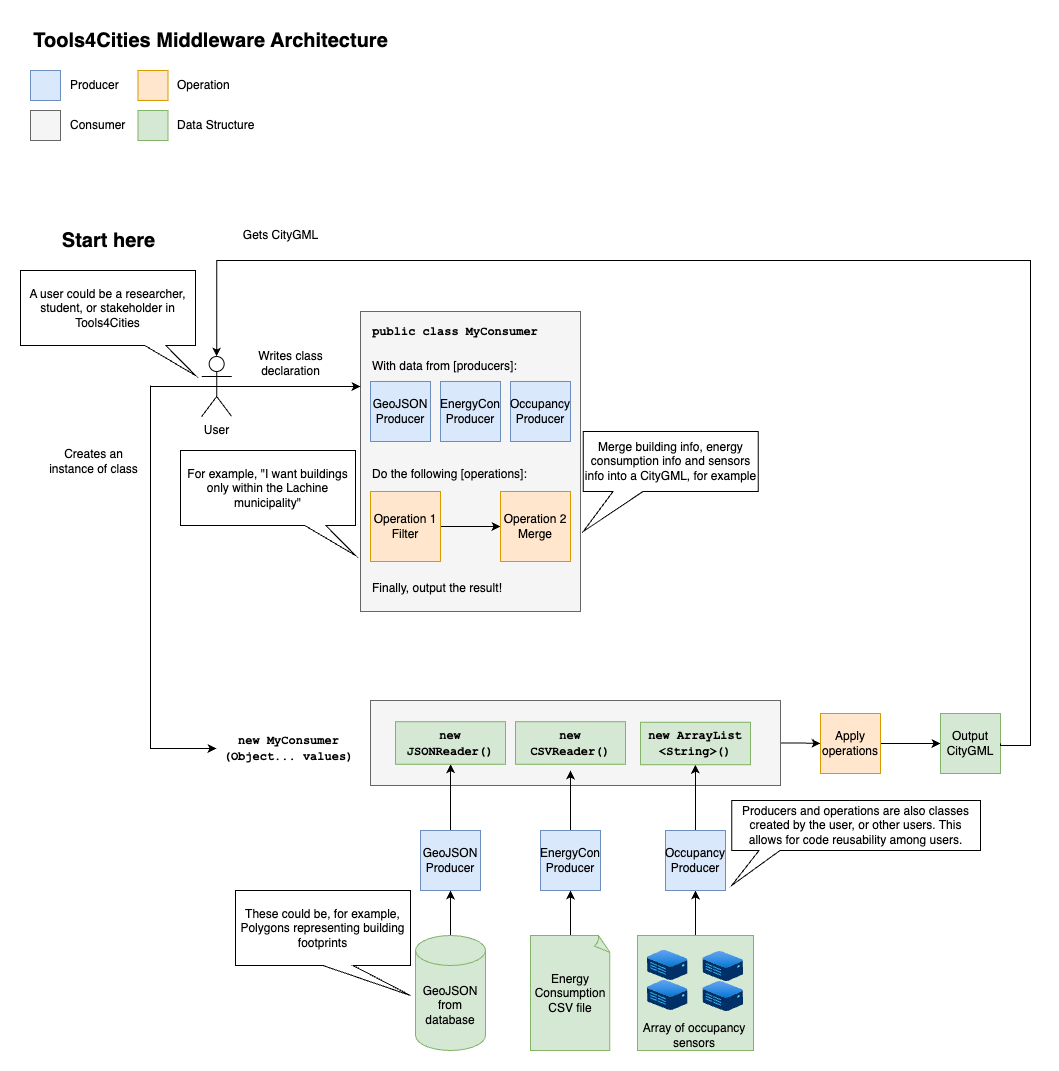

The diagram above was exported from draw.io. Its source (the exported page's mxGraphModel, read from the mxfile embedded in the PNG):
<mxGraphModel dx="1716" dy="1683" grid="1" gridSize="10" guides="1" tooltips="1" connect="1" arrows="1" fold="1" page="1" pageScale="1" pageWidth="850" pageHeight="1100" math="0" shadow="0">
  <root>
    <mxCell id="0" />
    <mxCell id="1" parent="0" />
    <mxCell id="HzC07g46IgM99ZX0a_aq-26" style="edgeStyle=orthogonalEdgeStyle;rounded=0;orthogonalLoop=1;jettySize=auto;html=1;exitX=0.5;exitY=0;exitDx=0;exitDy=0;entryX=0.5;entryY=1;entryDx=0;entryDy=0;" parent="1" source="HzC07g46IgM99ZX0a_aq-25" target="HzC07g46IgM99ZX0a_aq-5" edge="1">
      <mxGeometry relative="1" as="geometry" />
    </mxCell>
    <mxCell id="HzC07g46IgM99ZX0a_aq-25" value="" style="rounded=0;whiteSpace=wrap;html=1;fillColor=#d5e8d4;strokeColor=#82b366;" parent="1" vertex="1">
      <mxGeometry x="297" y="435" width="116" height="115" as="geometry" />
    </mxCell>
    <mxCell id="HzC07g46IgM99ZX0a_aq-49" style="edgeStyle=orthogonalEdgeStyle;rounded=0;orthogonalLoop=1;jettySize=auto;html=1;exitX=1;exitY=0.5;exitDx=0;exitDy=0;entryX=0;entryY=0.5;entryDx=0;entryDy=0;" parent="1" source="HzC07g46IgM99ZX0a_aq-2" target="HzC07g46IgM99ZX0a_aq-47" edge="1">
      <mxGeometry relative="1" as="geometry" />
    </mxCell>
    <mxCell id="HzC07g46IgM99ZX0a_aq-2" value="" style="rounded=0;whiteSpace=wrap;html=1;fillColor=#f5f5f5;fontColor=#333333;strokeColor=#666666;" parent="1" vertex="1">
      <mxGeometry x="30" y="200" width="410" height="85" as="geometry" />
    </mxCell>
    <mxCell id="HzC07g46IgM99ZX0a_aq-30" style="edgeStyle=orthogonalEdgeStyle;rounded=0;orthogonalLoop=1;jettySize=auto;html=1;exitX=0.5;exitY=0;exitDx=0;exitDy=0;entryX=0.5;entryY=1;entryDx=0;entryDy=0;" parent="1" source="HzC07g46IgM99ZX0a_aq-3" target="HzC07g46IgM99ZX0a_aq-90" edge="1">
      <mxGeometry relative="1" as="geometry">
        <mxPoint x="120" y="270" as="targetPoint" />
      </mxGeometry>
    </mxCell>
    <mxCell id="HzC07g46IgM99ZX0a_aq-3" value="GeoJSON&lt;br&gt;Producer" style="whiteSpace=wrap;html=1;aspect=fixed;fillColor=#dae8fc;strokeColor=#6c8ebf;" parent="1" vertex="1">
      <mxGeometry x="80" y="330" width="60" height="60" as="geometry" />
    </mxCell>
    <mxCell id="HzC07g46IgM99ZX0a_aq-31" style="edgeStyle=orthogonalEdgeStyle;rounded=0;orthogonalLoop=1;jettySize=auto;html=1;exitX=0.5;exitY=0;exitDx=0;exitDy=0;entryX=0.5;entryY=1;entryDx=0;entryDy=0;" parent="1" source="HzC07g46IgM99ZX0a_aq-4" edge="1">
      <mxGeometry relative="1" as="geometry">
        <mxPoint x="230" y="270" as="targetPoint" />
      </mxGeometry>
    </mxCell>
    <mxCell id="HzC07g46IgM99ZX0a_aq-4" value="EnergyCon&lt;br&gt;Producer" style="whiteSpace=wrap;html=1;aspect=fixed;fillColor=#dae8fc;strokeColor=#6c8ebf;" parent="1" vertex="1">
      <mxGeometry x="200" y="330" width="60" height="60" as="geometry" />
    </mxCell>
    <mxCell id="HzC07g46IgM99ZX0a_aq-32" style="edgeStyle=orthogonalEdgeStyle;rounded=0;orthogonalLoop=1;jettySize=auto;html=1;exitX=0.5;exitY=0;exitDx=0;exitDy=0;entryX=0.5;entryY=1;entryDx=0;entryDy=0;" parent="1" source="HzC07g46IgM99ZX0a_aq-5" target="HzC07g46IgM99ZX0a_aq-89" edge="1">
      <mxGeometry relative="1" as="geometry">
        <mxPoint x="350" y="270" as="targetPoint" />
      </mxGeometry>
    </mxCell>
    <mxCell id="HzC07g46IgM99ZX0a_aq-5" value="Occupancy&lt;br&gt;Producer" style="whiteSpace=wrap;html=1;aspect=fixed;fillColor=#dae8fc;strokeColor=#6c8ebf;" parent="1" vertex="1">
      <mxGeometry x="325" y="330" width="60" height="60" as="geometry" />
    </mxCell>
    <mxCell id="HzC07g46IgM99ZX0a_aq-6" value="" style="rounded=0;whiteSpace=wrap;html=1;fillColor=#f5f5f5;fontColor=#333333;strokeColor=#666666;" parent="1" vertex="1">
      <mxGeometry x="20" y="-189" width="220" height="300" as="geometry" />
    </mxCell>
    <mxCell id="HzC07g46IgM99ZX0a_aq-73" style="edgeStyle=orthogonalEdgeStyle;rounded=0;orthogonalLoop=1;jettySize=auto;html=1;exitX=1;exitY=0.5;exitDx=0;exitDy=0;entryX=0;entryY=0.5;entryDx=0;entryDy=0;" parent="1" source="HzC07g46IgM99ZX0a_aq-7" target="HzC07g46IgM99ZX0a_aq-33" edge="1">
      <mxGeometry relative="1" as="geometry" />
    </mxCell>
    <mxCell id="HzC07g46IgM99ZX0a_aq-7" value="Operation 1 Filter" style="whiteSpace=wrap;html=1;aspect=fixed;fillColor=#ffe6cc;strokeColor=#d79b00;" parent="1" vertex="1">
      <mxGeometry x="30" y="-9" width="70" height="70" as="geometry" />
    </mxCell>
    <mxCell id="HzC07g46IgM99ZX0a_aq-22" style="edgeStyle=orthogonalEdgeStyle;rounded=0;orthogonalLoop=1;jettySize=auto;html=1;exitX=0.5;exitY=0;exitDx=0;exitDy=0;exitPerimeter=0;entryX=0.5;entryY=1;entryDx=0;entryDy=0;" parent="1" source="HzC07g46IgM99ZX0a_aq-10" target="HzC07g46IgM99ZX0a_aq-3" edge="1">
      <mxGeometry relative="1" as="geometry" />
    </mxCell>
    <mxCell id="HzC07g46IgM99ZX0a_aq-10" value="GeoJSON from database" style="shape=cylinder3;whiteSpace=wrap;html=1;boundedLbl=1;backgroundOutline=1;size=15;fillColor=#d5e8d4;strokeColor=#82b366;" parent="1" vertex="1">
      <mxGeometry x="75" y="435" width="70" height="115" as="geometry" />
    </mxCell>
    <mxCell id="HzC07g46IgM99ZX0a_aq-23" style="edgeStyle=orthogonalEdgeStyle;rounded=0;orthogonalLoop=1;jettySize=auto;html=1;exitX=0.5;exitY=0;exitDx=0;exitDy=0;exitPerimeter=0;" parent="1" source="HzC07g46IgM99ZX0a_aq-11" target="HzC07g46IgM99ZX0a_aq-4" edge="1">
      <mxGeometry relative="1" as="geometry" />
    </mxCell>
    <mxCell id="HzC07g46IgM99ZX0a_aq-11" value="Energy Consumption CSV file" style="whiteSpace=wrap;html=1;shape=mxgraph.basic.document;fillColor=#d5e8d4;strokeColor=#82b366;" parent="1" vertex="1">
      <mxGeometry x="190" y="435" width="80" height="115" as="geometry" />
    </mxCell>
    <mxCell id="HzC07g46IgM99ZX0a_aq-13" value="" style="image;aspect=fixed;html=1;points=[];align=center;fontSize=12;image=img/lib/azure2/other/Defender_Sensor.svg;" parent="1" vertex="1">
      <mxGeometry x="307" y="450" width="40.58" height="30" as="geometry" />
    </mxCell>
    <mxCell id="HzC07g46IgM99ZX0a_aq-15" value="Array of occupancy sensors" style="text;html=1;align=center;verticalAlign=middle;whiteSpace=wrap;rounded=0;" parent="1" vertex="1">
      <mxGeometry x="299" y="520" width="110" height="30" as="geometry" />
    </mxCell>
    <mxCell id="HzC07g46IgM99ZX0a_aq-19" value="" style="image;aspect=fixed;html=1;points=[];align=center;fontSize=12;image=img/lib/azure2/other/Defender_Sensor.svg;" parent="1" vertex="1">
      <mxGeometry x="362.42" y="451" width="40.58" height="30" as="geometry" />
    </mxCell>
    <mxCell id="HzC07g46IgM99ZX0a_aq-20" value="" style="image;aspect=fixed;html=1;points=[];align=center;fontSize=12;image=img/lib/azure2/other/Defender_Sensor.svg;" parent="1" vertex="1">
      <mxGeometry x="307" y="480" width="40.58" height="30" as="geometry" />
    </mxCell>
    <mxCell id="HzC07g46IgM99ZX0a_aq-21" value="" style="image;aspect=fixed;html=1;points=[];align=center;fontSize=12;image=img/lib/azure2/other/Defender_Sensor.svg;" parent="1" vertex="1">
      <mxGeometry x="362.42" y="481" width="40.58" height="30" as="geometry" />
    </mxCell>
    <mxCell id="HzC07g46IgM99ZX0a_aq-33" value="Operation 2 Merge" style="whiteSpace=wrap;html=1;aspect=fixed;fillColor=#ffe6cc;strokeColor=#d79b00;" parent="1" vertex="1">
      <mxGeometry x="160" y="-9" width="70" height="70" as="geometry" />
    </mxCell>
    <mxCell id="HzC07g46IgM99ZX0a_aq-34" value="&lt;font face=&quot;Courier New&quot;&gt;public class MyConsumer&lt;/font&gt;" style="text;html=1;align=center;verticalAlign=middle;whiteSpace=wrap;rounded=0;fontStyle=1" parent="1" vertex="1">
      <mxGeometry x="30" y="-184" width="170" height="30" as="geometry" />
    </mxCell>
    <mxCell id="HzC07g46IgM99ZX0a_aq-35" value="GeoJSON&lt;br&gt;Producer" style="whiteSpace=wrap;html=1;aspect=fixed;fillColor=#dae8fc;strokeColor=#6c8ebf;" parent="1" vertex="1">
      <mxGeometry x="30" y="-119" width="60" height="60" as="geometry" />
    </mxCell>
    <mxCell id="HzC07g46IgM99ZX0a_aq-36" value="EnergyCon&lt;br&gt;Producer" style="whiteSpace=wrap;html=1;aspect=fixed;fillColor=#dae8fc;strokeColor=#6c8ebf;" parent="1" vertex="1">
      <mxGeometry x="100" y="-119" width="60" height="60" as="geometry" />
    </mxCell>
    <mxCell id="HzC07g46IgM99ZX0a_aq-37" value="Occupancy&lt;br&gt;Producer" style="whiteSpace=wrap;html=1;aspect=fixed;fillColor=#dae8fc;strokeColor=#6c8ebf;" parent="1" vertex="1">
      <mxGeometry x="170" y="-119" width="60" height="60" as="geometry" />
    </mxCell>
    <mxCell id="HzC07g46IgM99ZX0a_aq-38" value="With data from [producers]:" style="text;html=1;align=left;verticalAlign=middle;whiteSpace=wrap;rounded=0;" parent="1" vertex="1">
      <mxGeometry x="30" y="-149" width="180" height="30" as="geometry" />
    </mxCell>
    <mxCell id="HzC07g46IgM99ZX0a_aq-39" value="&lt;div&gt;&lt;br&gt;&lt;/div&gt;Do the following [operations]:" style="text;html=1;align=left;verticalAlign=middle;whiteSpace=wrap;rounded=0;" parent="1" vertex="1">
      <mxGeometry x="30" y="-49" width="160" height="30" as="geometry" />
    </mxCell>
    <mxCell id="HzC07g46IgM99ZX0a_aq-44" value="&lt;font face=&quot;Courier New&quot;&gt;new MyConsumer&lt;br&gt;(Object... values)&lt;/font&gt;" style="text;html=1;align=center;verticalAlign=middle;whiteSpace=wrap;rounded=0;fontStyle=1" parent="1" vertex="1">
      <mxGeometry x="-124" y="233" width="145" height="30" as="geometry" />
    </mxCell>
    <mxCell id="HzC07g46IgM99ZX0a_aq-52" style="edgeStyle=orthogonalEdgeStyle;rounded=0;orthogonalLoop=1;jettySize=auto;html=1;exitX=1;exitY=0.5;exitDx=0;exitDy=0;entryX=0;entryY=0.5;entryDx=0;entryDy=0;" parent="1" source="HzC07g46IgM99ZX0a_aq-47" target="HzC07g46IgM99ZX0a_aq-48" edge="1">
      <mxGeometry relative="1" as="geometry" />
    </mxCell>
    <mxCell id="HzC07g46IgM99ZX0a_aq-47" value="Apply operations" style="whiteSpace=wrap;html=1;aspect=fixed;fillColor=#ffe6cc;strokeColor=#d79b00;" parent="1" vertex="1">
      <mxGeometry x="480" y="213" width="60" height="60" as="geometry" />
    </mxCell>
    <mxCell id="HzC07g46IgM99ZX0a_aq-48" value="Output CityGML" style="whiteSpace=wrap;html=1;aspect=fixed;fillColor=#d5e8d4;strokeColor=#82b366;" parent="1" vertex="1">
      <mxGeometry x="600" y="213" width="60" height="60" as="geometry" />
    </mxCell>
    <mxCell id="HzC07g46IgM99ZX0a_aq-55" style="edgeStyle=orthogonalEdgeStyle;rounded=0;orthogonalLoop=1;jettySize=auto;html=1;exitX=0.5;exitY=0.5;exitDx=0;exitDy=0;exitPerimeter=0;entryX=0;entryY=0.25;entryDx=0;entryDy=0;" parent="1" source="HzC07g46IgM99ZX0a_aq-53" target="HzC07g46IgM99ZX0a_aq-6" edge="1">
      <mxGeometry relative="1" as="geometry" />
    </mxCell>
    <mxCell id="HzC07g46IgM99ZX0a_aq-60" style="edgeStyle=orthogonalEdgeStyle;rounded=0;orthogonalLoop=1;jettySize=auto;html=1;exitX=0.5;exitY=0.5;exitDx=0;exitDy=0;exitPerimeter=0;entryX=0;entryY=0.5;entryDx=0;entryDy=0;" parent="1" source="HzC07g46IgM99ZX0a_aq-53" target="HzC07g46IgM99ZX0a_aq-44" edge="1">
      <mxGeometry relative="1" as="geometry">
        <mxPoint x="-160" y="248" as="targetPoint" />
        <Array as="points">
          <mxPoint x="-190" y="-115" />
          <mxPoint x="-190" y="248" />
          <mxPoint x="-130" y="248" />
        </Array>
      </mxGeometry>
    </mxCell>
    <mxCell id="HzC07g46IgM99ZX0a_aq-53" value="User" style="shape=umlActor;verticalLabelPosition=bottom;verticalAlign=top;html=1;outlineConnect=0;" parent="1" vertex="1">
      <mxGeometry x="-138.84" y="-144" width="30" height="60" as="geometry" />
    </mxCell>
    <mxCell id="HzC07g46IgM99ZX0a_aq-57" value="Writes class &lt;br&gt;declaration" style="text;html=1;align=center;verticalAlign=middle;resizable=0;points=[];autosize=1;strokeColor=none;fillColor=none;" parent="1" vertex="1">
      <mxGeometry x="-95" y="-157" width="90" height="40" as="geometry" />
    </mxCell>
    <mxCell id="HzC07g46IgM99ZX0a_aq-61" value="Creates an &lt;br&gt;instance of class" style="text;html=1;align=center;verticalAlign=middle;resizable=0;points=[];autosize=1;strokeColor=none;fillColor=none;" parent="1" vertex="1">
      <mxGeometry x="-302.5" y="-59" width="110" height="40" as="geometry" />
    </mxCell>
    <mxCell id="HzC07g46IgM99ZX0a_aq-63" value="These could be, for example, Polygons representing building footprints" style="shape=callout;whiteSpace=wrap;html=1;perimeter=calloutPerimeter;base=30;position2=1;" parent="1" vertex="1">
      <mxGeometry x="-105" y="390" width="175" height="105" as="geometry" />
    </mxCell>
    <mxCell id="HzC07g46IgM99ZX0a_aq-64" value="For example, &quot;I want buildings only within the Lachine municipality&quot;" style="shape=callout;whiteSpace=wrap;html=1;perimeter=calloutPerimeter;base=21;position2=1;size=30;position=0.71;" parent="1" vertex="1">
      <mxGeometry x="-160" y="-50" width="175" height="105" as="geometry" />
    </mxCell>
    <mxCell id="HzC07g46IgM99ZX0a_aq-66" style="edgeStyle=orthogonalEdgeStyle;rounded=0;orthogonalLoop=1;jettySize=auto;html=1;exitX=1;exitY=0.5;exitDx=0;exitDy=0;entryX=0.5;entryY=0;entryDx=0;entryDy=0;entryPerimeter=0;" parent="1" source="HzC07g46IgM99ZX0a_aq-48" target="HzC07g46IgM99ZX0a_aq-53" edge="1">
      <mxGeometry relative="1" as="geometry">
        <Array as="points">
          <mxPoint x="690" y="245" />
          <mxPoint x="690" y="-240" />
          <mxPoint x="-124" y="-240" />
        </Array>
      </mxGeometry>
    </mxCell>
    <mxCell id="HzC07g46IgM99ZX0a_aq-67" value="Gets CityGML" style="text;html=1;align=center;verticalAlign=middle;resizable=0;points=[];autosize=1;strokeColor=none;fillColor=none;" parent="1" vertex="1">
      <mxGeometry x="-110" y="-280" width="100" height="30" as="geometry" />
    </mxCell>
    <mxCell id="HzC07g46IgM99ZX0a_aq-69" value="Merge building info, energy consumption info and sensors info into a CityGML, for example" style="shape=callout;whiteSpace=wrap;html=1;perimeter=calloutPerimeter;base=30;position2=0;size=40;position=0.17;" parent="1" vertex="1">
      <mxGeometry x="242.79" y="-69" width="175" height="100" as="geometry" />
    </mxCell>
    <mxCell id="HzC07g46IgM99ZX0a_aq-70" value="Producers and operations are also classes created by the user, or other users. This allows for code reusability among users." style="shape=callout;whiteSpace=wrap;html=1;perimeter=calloutPerimeter;base=21;position2=0;size=35;position=0.11;" parent="1" vertex="1">
      <mxGeometry x="391.16" y="300" width="248.84" height="85" as="geometry" />
    </mxCell>
    <mxCell id="HzC07g46IgM99ZX0a_aq-71" value="A user could be a researcher, student, or stakeholder in Tools4Cities" style="shape=callout;whiteSpace=wrap;html=1;perimeter=calloutPerimeter;base=21;position2=1;size=30;position=0.71;" parent="1" vertex="1">
      <mxGeometry x="-320" y="-230" width="175" height="105" as="geometry" />
    </mxCell>
    <mxCell id="HzC07g46IgM99ZX0a_aq-72" value="&lt;b&gt;&lt;font style=&quot;font-size: 20px;&quot;&gt;Start here&lt;/font&gt;&lt;/b&gt;" style="text;html=1;align=center;verticalAlign=middle;resizable=0;points=[];autosize=1;strokeColor=none;fillColor=none;" parent="1" vertex="1">
      <mxGeometry x="-292.5" y="-280" width="120" height="40" as="geometry" />
    </mxCell>
    <mxCell id="HzC07g46IgM99ZX0a_aq-78" value="Finally, output the result!&lt;div&gt;&lt;/div&gt;" style="text;html=1;align=left;verticalAlign=middle;whiteSpace=wrap;rounded=0;" parent="1" vertex="1">
      <mxGeometry x="30" y="73" width="140" height="30" as="geometry" />
    </mxCell>
    <mxCell id="HzC07g46IgM99ZX0a_aq-79" value="&lt;b&gt;&lt;font style=&quot;font-size: 20px;&quot;&gt;Tools4Cities Middleware Architecture&lt;/font&gt;&lt;/b&gt;" style="text;html=1;align=center;verticalAlign=middle;resizable=0;points=[];autosize=1;strokeColor=none;fillColor=none;" parent="1" vertex="1">
      <mxGeometry x="-320" y="-480" width="380" height="40" as="geometry" />
    </mxCell>
    <mxCell id="HzC07g46IgM99ZX0a_aq-80" value="" style="whiteSpace=wrap;html=1;aspect=fixed;fillColor=#dae8fc;strokeColor=#6c8ebf;" parent="1" vertex="1">
      <mxGeometry x="-310" y="-430" width="30" height="30" as="geometry" />
    </mxCell>
    <mxCell id="HzC07g46IgM99ZX0a_aq-81" value="" style="whiteSpace=wrap;html=1;aspect=fixed;fillColor=#f5f5f5;strokeColor=#666666;fontColor=#333333;" parent="1" vertex="1">
      <mxGeometry x="-310" y="-390" width="30" height="30" as="geometry" />
    </mxCell>
    <mxCell id="HzC07g46IgM99ZX0a_aq-82" value="Producer" style="text;html=1;align=left;verticalAlign=middle;resizable=0;points=[];autosize=1;strokeColor=none;fillColor=none;" parent="1" vertex="1">
      <mxGeometry x="-272.5" y="-430" width="70" height="30" as="geometry" />
    </mxCell>
    <mxCell id="HzC07g46IgM99ZX0a_aq-83" value="Consumer" style="text;html=1;align=left;verticalAlign=middle;resizable=0;points=[];autosize=1;strokeColor=none;fillColor=none;" parent="1" vertex="1">
      <mxGeometry x="-272.5" y="-390" width="80" height="30" as="geometry" />
    </mxCell>
    <mxCell id="HzC07g46IgM99ZX0a_aq-84" value="" style="whiteSpace=wrap;html=1;aspect=fixed;fillColor=#ffe6cc;strokeColor=#d79b00;" parent="1" vertex="1">
      <mxGeometry x="-202.5" y="-430" width="30" height="30" as="geometry" />
    </mxCell>
    <mxCell id="HzC07g46IgM99ZX0a_aq-85" value="Operation" style="text;html=1;align=left;verticalAlign=middle;resizable=0;points=[];autosize=1;strokeColor=none;fillColor=none;" parent="1" vertex="1">
      <mxGeometry x="-165" y="-430" width="80" height="30" as="geometry" />
    </mxCell>
    <mxCell id="HzC07g46IgM99ZX0a_aq-86" value="" style="whiteSpace=wrap;html=1;aspect=fixed;fillColor=#d5e8d4;strokeColor=#82b366;" parent="1" vertex="1">
      <mxGeometry x="-202.5" y="-390" width="30" height="30" as="geometry" />
    </mxCell>
    <mxCell id="HzC07g46IgM99ZX0a_aq-87" value="Data Structure" style="text;html=1;align=left;verticalAlign=middle;resizable=0;points=[];autosize=1;strokeColor=none;fillColor=none;" parent="1" vertex="1">
      <mxGeometry x="-165" y="-390" width="100" height="30" as="geometry" />
    </mxCell>
    <mxCell id="HzC07g46IgM99ZX0a_aq-88" value="&lt;font face=&quot;Courier New&quot;&gt;new CSVReader()&lt;/font&gt;" style="rounded=0;whiteSpace=wrap;html=1;fillColor=#d5e8d4;strokeColor=#82b366;fontStyle=1" parent="1" vertex="1">
      <mxGeometry x="175" y="221.25" width="110" height="42.5" as="geometry" />
    </mxCell>
    <mxCell id="HzC07g46IgM99ZX0a_aq-89" value="&lt;font face=&quot;Courier New&quot;&gt;new ArrayList&lt;br&gt;&amp;lt;String&amp;gt;()&lt;/font&gt;" style="rounded=0;whiteSpace=wrap;html=1;fillColor=#d5e8d4;strokeColor=#82b366;fontStyle=1" parent="1" vertex="1">
      <mxGeometry x="300" y="221.75" width="110" height="42.5" as="geometry" />
    </mxCell>
    <mxCell id="HzC07g46IgM99ZX0a_aq-90" value="&lt;font face=&quot;Courier New&quot;&gt;new JSONReader()&lt;/font&gt;" style="rounded=0;whiteSpace=wrap;html=1;fillColor=#d5e8d4;strokeColor=#82b366;fontStyle=1" parent="1" vertex="1">
      <mxGeometry x="55" y="221.25" width="110" height="42.5" as="geometry" />
    </mxCell>
  </root>
</mxGraphModel>